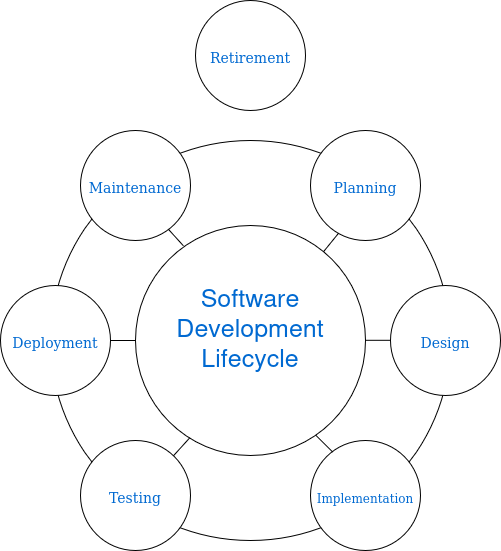

The diagram above was exported from draw.io. Its source (the exported page's mxGraphModel, read from the mxfile embedded in the PNG):
<mxGraphModel dx="1307" dy="862" grid="1" gridSize="10" guides="1" tooltips="1" connect="1" arrows="1" fold="1" page="1" pageScale="1" pageWidth="1100" pageHeight="850" background="none" math="0" shadow="0">
  <root>
    <mxCell id="0" />
    <mxCell id="1" parent="0" />
    <mxCell id="374e34682ed331ee-1" parent="1" style="ellipse;whiteSpace=wrap;html=1;rounded=0;shadow=0;dashed=0;comic=0;fontFamily=Verdana;fontSize=22;fontColor=#0069D1;fillColor=none;strokeColor=#000000;" value="" vertex="1">
      <mxGeometry height="400" width="400" x="350" y="290" as="geometry" />
    </mxCell>
    <mxCell id="45236fa5f4b8e91a-6" parent="1" style="ellipse;whiteSpace=wrap;html=1;rounded=0;shadow=0;dashed=0;comic=0;fontFamily=Verdana;fontSize=22;fontColor=#0069D1;fillColor=#FFFFFF;strokeColor=#000000;" value="&lt;font style=&quot;font-size: 14px;&quot;&gt;Planning&lt;/font&gt;" vertex="1">
      <mxGeometry height="110" width="110" x="610" y="280" as="geometry" />
    </mxCell>
    <mxCell id="1YcLGIu923O8aRtZbAKg-1" parent="1" style="ellipse;whiteSpace=wrap;html=1;rounded=0;shadow=0;dashed=0;comic=0;fontFamily=Verdana;fontSize=22;fontColor=#0069D1;fillColor=#FFFFFF;strokeColor=#000000;" value="&lt;font style=&quot;font-size: 14px;&quot;&gt;Maintenance&lt;/font&gt;" vertex="1">
      <mxGeometry height="110" width="110" x="380" y="280" as="geometry" />
    </mxCell>
    <mxCell id="1YcLGIu923O8aRtZbAKg-2" parent="1" style="ellipse;whiteSpace=wrap;html=1;rounded=0;shadow=0;dashed=0;comic=0;fontFamily=Verdana;fontSize=22;fontColor=#0069D1;fillColor=#FFFFFF;strokeColor=#000000;" value="&lt;font style=&quot;font-size: 14px;&quot;&gt;&lt;font style=&quot;font-size: 14px;&quot;&gt;Deployment&lt;/font&gt;&lt;/font&gt;" vertex="1">
      <mxGeometry height="110" width="110" x="300" y="435" as="geometry" />
    </mxCell>
    <mxCell id="1YcLGIu923O8aRtZbAKg-3" parent="1" style="ellipse;whiteSpace=wrap;html=1;rounded=0;shadow=0;dashed=0;comic=0;fontFamily=Verdana;fontSize=22;fontColor=#0069D1;fillColor=#FFFFFF;strokeColor=#000000;" value="&lt;font style=&quot;font-size: 14px;&quot;&gt;D&lt;font style=&quot;font-size: 14px;&quot;&gt;esign&lt;/font&gt;&lt;/font&gt;" vertex="1">
      <mxGeometry height="110" width="110" x="690" y="435" as="geometry" />
    </mxCell>
    <mxCell id="1YcLGIu923O8aRtZbAKg-4" parent="1" style="ellipse;whiteSpace=wrap;html=1;rounded=0;shadow=0;dashed=0;comic=0;fontFamily=Verdana;fontSize=22;fontColor=#0069D1;fillColor=#FFFFFF;strokeColor=#000000;" value="&lt;font style=&quot;font-size: 12px;&quot;&gt;Implementation&lt;/font&gt;" vertex="1">
      <mxGeometry height="110" width="110" x="610" y="590" as="geometry" />
    </mxCell>
    <mxCell id="1YcLGIu923O8aRtZbAKg-5" parent="1" style="ellipse;whiteSpace=wrap;html=1;rounded=0;shadow=0;dashed=0;comic=0;fontFamily=Verdana;fontSize=22;fontColor=#0069D1;fillColor=#FFFFFF;strokeColor=#000000;" value="&lt;font style=&quot;font-size: 14px;&quot;&gt;&lt;font style=&quot;font-size: 14px;&quot;&gt;Testing&lt;/font&gt;&lt;/font&gt;" vertex="1">
      <mxGeometry height="110" width="110" x="380" y="590" as="geometry" />
    </mxCell>
    <mxCell id="mh02ZufWetAdM293rw9k-2" parent="1" style="ellipse;whiteSpace=wrap;html=1;aspect=fixed;fillColor=none;fontSize=11;" value="" vertex="1">
      <mxGeometry height="230" width="230" x="435" y="375" as="geometry" />
    </mxCell>
    <mxCell id="mh02ZufWetAdM293rw9k-3" edge="1" parent="1" source="mh02ZufWetAdM293rw9k-2" style="endArrow=none;html=1;rounded=0;entryX=0.255;entryY=0.934;entryDx=0;entryDy=0;entryPerimeter=0;" target="45236fa5f4b8e91a-6" value="">
      <mxGeometry height="50" relative="1" width="50" as="geometry">
        <mxPoint x="590" y="435" as="sourcePoint" />
        <mxPoint x="640" y="380" as="targetPoint" />
      </mxGeometry>
    </mxCell>
    <mxCell id="mh02ZufWetAdM293rw9k-4" edge="1" parent="1" source="1YcLGIu923O8aRtZbAKg-1" style="endArrow=none;html=1;rounded=0;exitX=0.801;exitY=0.9;exitDx=0;exitDy=0;exitPerimeter=0;entryX=0.208;entryY=0.088;entryDx=0;entryDy=0;entryPerimeter=0;" target="mh02ZufWetAdM293rw9k-2" value="">
      <mxGeometry height="50" relative="1" width="50" as="geometry">
        <mxPoint x="490" y="510" as="sourcePoint" />
        <mxPoint x="540" y="460" as="targetPoint" />
      </mxGeometry>
    </mxCell>
    <mxCell id="mh02ZufWetAdM293rw9k-5" edge="1" parent="1" source="1YcLGIu923O8aRtZbAKg-2" style="endArrow=none;html=1;rounded=0;exitX=1;exitY=0.5;exitDx=0;exitDy=0;entryX=0;entryY=0.5;entryDx=0;entryDy=0;" target="mh02ZufWetAdM293rw9k-2" value="">
      <mxGeometry height="50" relative="1" width="50" as="geometry">
        <mxPoint x="430" y="520" as="sourcePoint" />
        <mxPoint x="480" y="470" as="targetPoint" />
      </mxGeometry>
    </mxCell>
    <mxCell id="mh02ZufWetAdM293rw9k-6" edge="1" parent="1" style="endArrow=none;html=1;rounded=0;exitX=1;exitY=0.5;exitDx=0;exitDy=0;entryX=0;entryY=0.5;entryDx=0;entryDy=0;" value="">
      <mxGeometry height="50" relative="1" width="50" as="geometry">
        <mxPoint x="665" y="489.8" as="sourcePoint" />
        <mxPoint x="690" y="489.8" as="targetPoint" />
      </mxGeometry>
    </mxCell>
    <mxCell id="mh02ZufWetAdM293rw9k-7" edge="1" parent="1" source="mh02ZufWetAdM293rw9k-2" style="endArrow=none;html=1;rounded=0;entryX=0.201;entryY=0.104;entryDx=0;entryDy=0;entryPerimeter=0;exitX=0.784;exitY=0.912;exitDx=0;exitDy=0;exitPerimeter=0;" target="1YcLGIu923O8aRtZbAKg-4" value="">
      <mxGeometry height="50" relative="1" width="50" as="geometry">
        <mxPoint x="610" y="580" as="sourcePoint" />
        <mxPoint x="625" y="596" as="targetPoint" />
      </mxGeometry>
    </mxCell>
    <mxCell id="mh02ZufWetAdM293rw9k-8" edge="1" parent="1" source="1YcLGIu923O8aRtZbAKg-5" style="endArrow=none;html=1;rounded=0;entryX=0.236;entryY=0.923;entryDx=0;entryDy=0;entryPerimeter=0;exitX=0.845;exitY=0.139;exitDx=0;exitDy=0;exitPerimeter=0;" target="mh02ZufWetAdM293rw9k-2" value="">
      <mxGeometry height="50" relative="1" width="50" as="geometry">
        <mxPoint x="475" y="605" as="sourcePoint" />
        <mxPoint x="490" y="587" as="targetPoint" />
      </mxGeometry>
    </mxCell>
    <mxCell id="hrgKaK__K6_l4fffeop9-1" parent="1" style="ellipse;whiteSpace=wrap;html=1;rounded=0;shadow=0;dashed=0;comic=0;fontFamily=Verdana;fontSize=22;fontColor=#0069D1;fillColor=#FFFFFF;strokeColor=#000000;" value="&lt;font style=&quot;font-size: 14px;&quot;&gt;Retirement&lt;/font&gt;" vertex="1">
      <mxGeometry height="110" width="110" x="495" y="150" as="geometry" />
    </mxCell>
    <mxCell id="hrgKaK__K6_l4fffeop9-2" parent="1" style="text;whiteSpace=wrap;html=1;align=center;" value="&lt;div style=&quot;font-size: 25px;&quot; align=&quot;center&quot;&gt;&lt;font style=&quot;font-size: 25px;&quot; color=&quot;#0069d1&quot;&gt;Software Development&lt;/font&gt;&lt;/div&gt;&lt;div style=&quot;font-size: 25px;&quot; align=&quot;center&quot;&gt;&lt;font style=&quot;font-size: 25px;&quot; color=&quot;#0069d1&quot;&gt;Lifecycle&lt;/font&gt;&lt;/div&gt;" vertex="1">
      <mxGeometry height="105" width="180" x="460" y="425" as="geometry" />
    </mxCell>
  </root>
</mxGraphModel>